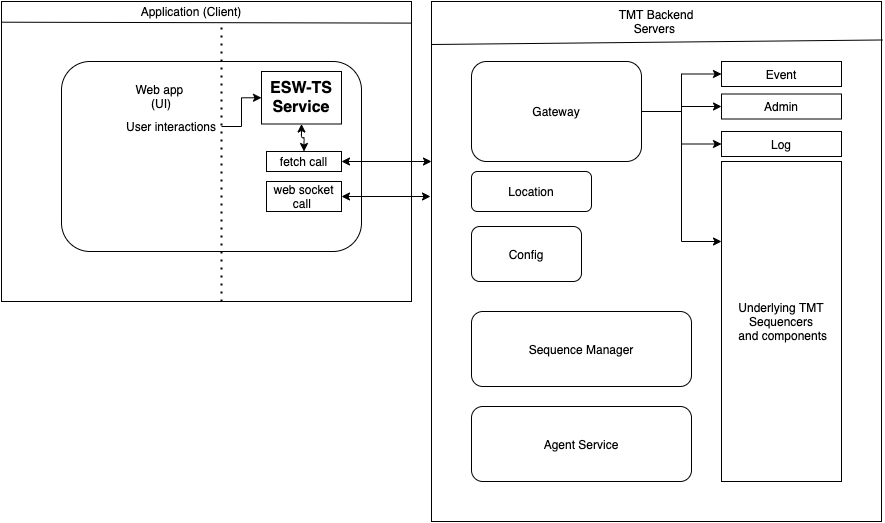

The diagram above was exported from draw.io. Its source (the exported page's mxGraphModel, read from the mxfile embedded in the PNG):
<mxGraphModel dx="1186" dy="741" grid="1" gridSize="10" guides="1" tooltips="1" connect="1" arrows="1" fold="1" page="1" pageScale="1" pageWidth="850" pageHeight="1100" math="0" shadow="0">
  <root>
    <mxCell id="0" />
    <mxCell id="1" parent="0" />
    <mxCell id="_6ezpBe2Ciya4m9LMD9h-1" value="" style="rounded=0;whiteSpace=wrap;html=1;" vertex="1" parent="1">
      <mxGeometry x="100" y="80" width="410" height="300" as="geometry" />
    </mxCell>
    <mxCell id="_6ezpBe2Ciya4m9LMD9h-7" value="" style="endArrow=none;html=1;exitX=0;exitY=0.069;exitDx=0;exitDy=0;exitPerimeter=0;entryX=1;entryY=0.072;entryDx=0;entryDy=0;entryPerimeter=0;" edge="1" parent="1" source="_6ezpBe2Ciya4m9LMD9h-1" target="_6ezpBe2Ciya4m9LMD9h-1">
      <mxGeometry width="50" height="50" relative="1" as="geometry">
        <mxPoint x="400" y="430" as="sourcePoint" />
        <mxPoint x="450" y="380" as="targetPoint" />
      </mxGeometry>
    </mxCell>
    <mxCell id="_6ezpBe2Ciya4m9LMD9h-8" value="" style="rounded=0;whiteSpace=wrap;html=1;" vertex="1" parent="1">
      <mxGeometry x="530" y="80" width="450" height="520" as="geometry" />
    </mxCell>
    <mxCell id="_6ezpBe2Ciya4m9LMD9h-9" value="" style="endArrow=none;html=1;entryX=1.002;entryY=0.074;entryDx=0;entryDy=0;entryPerimeter=0;" edge="1" parent="1" target="_6ezpBe2Ciya4m9LMD9h-8">
      <mxGeometry width="50" height="50" relative="1" as="geometry">
        <mxPoint x="530" y="123" as="sourcePoint" />
        <mxPoint x="870" y="121.74" as="targetPoint" />
      </mxGeometry>
    </mxCell>
    <mxCell id="_6ezpBe2Ciya4m9LMD9h-10" value="Application (Client)" style="text;html=1;strokeColor=none;fillColor=none;align=center;verticalAlign=middle;whiteSpace=wrap;rounded=0;" vertex="1" parent="1">
      <mxGeometry x="230" y="80" width="120" height="20" as="geometry" />
    </mxCell>
    <mxCell id="_6ezpBe2Ciya4m9LMD9h-11" value="TMT Backend Servers&amp;nbsp;" style="text;html=1;strokeColor=none;fillColor=none;align=center;verticalAlign=middle;whiteSpace=wrap;rounded=0;" vertex="1" parent="1">
      <mxGeometry x="710" y="90" width="90" height="20" as="geometry" />
    </mxCell>
    <mxCell id="_6ezpBe2Ciya4m9LMD9h-15" value="" style="rounded=1;whiteSpace=wrap;html=1;" vertex="1" parent="1">
      <mxGeometry x="160" y="140" width="300" height="190" as="geometry" />
    </mxCell>
    <mxCell id="_6ezpBe2Ciya4m9LMD9h-18" value="Web app&amp;nbsp; (UI)" style="text;html=1;strokeColor=none;fillColor=none;align=center;verticalAlign=middle;whiteSpace=wrap;rounded=0;" vertex="1" parent="1">
      <mxGeometry x="230" y="165" width="60" height="20" as="geometry" />
    </mxCell>
    <mxCell id="_6ezpBe2Ciya4m9LMD9h-43" style="edgeStyle=orthogonalEdgeStyle;rounded=0;orthogonalLoop=1;jettySize=auto;html=1;exitX=1;exitY=0.5;exitDx=0;exitDy=0;entryX=0;entryY=0.5;entryDx=0;entryDy=0;" edge="1" parent="1" source="_6ezpBe2Ciya4m9LMD9h-19" target="_6ezpBe2Ciya4m9LMD9h-41">
      <mxGeometry relative="1" as="geometry" />
    </mxCell>
    <mxCell id="_6ezpBe2Ciya4m9LMD9h-19" value="User interactions" style="text;html=1;strokeColor=none;fillColor=none;align=center;verticalAlign=middle;whiteSpace=wrap;rounded=0;" vertex="1" parent="1">
      <mxGeometry x="220" y="195" width="100" height="20" as="geometry" />
    </mxCell>
    <mxCell id="_6ezpBe2Ciya4m9LMD9h-22" value="" style="endArrow=none;dashed=1;html=1;dashPattern=1 3;strokeWidth=2;" edge="1" parent="1">
      <mxGeometry width="50" height="50" relative="1" as="geometry">
        <mxPoint x="320" y="380" as="sourcePoint" />
        <mxPoint x="320" y="100" as="targetPoint" />
        <Array as="points">
          <mxPoint x="320" y="260" />
        </Array>
      </mxGeometry>
    </mxCell>
    <mxCell id="_6ezpBe2Ciya4m9LMD9h-59" style="edgeStyle=orthogonalEdgeStyle;rounded=0;orthogonalLoop=1;jettySize=auto;html=1;exitX=1;exitY=0.75;exitDx=0;exitDy=0;entryX=0;entryY=0.5;entryDx=0;entryDy=0;" edge="1" parent="1" source="_6ezpBe2Ciya4m9LMD9h-31" target="_6ezpBe2Ciya4m9LMD9h-49">
      <mxGeometry relative="1" as="geometry">
        <Array as="points">
          <mxPoint x="740" y="190" />
          <mxPoint x="780" y="190" />
          <mxPoint x="780" y="153" />
        </Array>
      </mxGeometry>
    </mxCell>
    <mxCell id="_6ezpBe2Ciya4m9LMD9h-60" style="edgeStyle=orthogonalEdgeStyle;rounded=0;orthogonalLoop=1;jettySize=auto;html=1;exitX=1;exitY=0.5;exitDx=0;exitDy=0;" edge="1" parent="1" source="_6ezpBe2Ciya4m9LMD9h-31" target="_6ezpBe2Ciya4m9LMD9h-51">
      <mxGeometry relative="1" as="geometry" />
    </mxCell>
    <mxCell id="_6ezpBe2Ciya4m9LMD9h-61" style="edgeStyle=orthogonalEdgeStyle;rounded=0;orthogonalLoop=1;jettySize=auto;html=1;exitX=1;exitY=0.5;exitDx=0;exitDy=0;entryX=0;entryY=0.25;entryDx=0;entryDy=0;" edge="1" parent="1" source="_6ezpBe2Ciya4m9LMD9h-31" target="_6ezpBe2Ciya4m9LMD9h-37">
      <mxGeometry relative="1" as="geometry" />
    </mxCell>
    <mxCell id="_6ezpBe2Ciya4m9LMD9h-62" style="edgeStyle=orthogonalEdgeStyle;rounded=0;orthogonalLoop=1;jettySize=auto;html=1;exitX=1;exitY=0.5;exitDx=0;exitDy=0;entryX=0;entryY=0.5;entryDx=0;entryDy=0;" edge="1" parent="1" source="_6ezpBe2Ciya4m9LMD9h-31" target="_6ezpBe2Ciya4m9LMD9h-50">
      <mxGeometry relative="1" as="geometry" />
    </mxCell>
    <mxCell id="_6ezpBe2Ciya4m9LMD9h-31" value="Gateway&lt;br&gt;" style="rounded=1;whiteSpace=wrap;html=1;" vertex="1" parent="1">
      <mxGeometry x="570" y="140" width="170" height="100" as="geometry" />
    </mxCell>
    <mxCell id="_6ezpBe2Ciya4m9LMD9h-32" value="Location" style="rounded=1;whiteSpace=wrap;html=1;" vertex="1" parent="1">
      <mxGeometry x="570" y="250" width="120" height="40" as="geometry" />
    </mxCell>
    <mxCell id="_6ezpBe2Ciya4m9LMD9h-33" value="Config" style="rounded=1;whiteSpace=wrap;html=1;" vertex="1" parent="1">
      <mxGeometry x="570" y="305" width="110" height="55" as="geometry" />
    </mxCell>
    <mxCell id="_6ezpBe2Ciya4m9LMD9h-34" value="Sequence Manager" style="rounded=1;whiteSpace=wrap;html=1;" vertex="1" parent="1">
      <mxGeometry x="570" y="390" width="220" height="75" as="geometry" />
    </mxCell>
    <mxCell id="_6ezpBe2Ciya4m9LMD9h-36" value="Agent Service" style="rounded=1;whiteSpace=wrap;html=1;" vertex="1" parent="1">
      <mxGeometry x="570" y="485" width="220" height="75" as="geometry" />
    </mxCell>
    <mxCell id="_6ezpBe2Ciya4m9LMD9h-37" value="Underlying TMT Sequencers&lt;br&gt;&amp;nbsp;and components" style="rounded=0;whiteSpace=wrap;html=1;" vertex="1" parent="1">
      <mxGeometry x="820" y="240" width="120" height="320" as="geometry" />
    </mxCell>
    <mxCell id="_6ezpBe2Ciya4m9LMD9h-39" style="endArrow=classic;startArrow=classic;html=1;fontFamily=Helvetica;fontSize=11;fontColor=#000000;align=center;strokeColor=#000000;edgeStyle=orthogonalEdgeStyle;entryX=1;entryY=0.5;entryDx=0;entryDy=0;" edge="1" parent="1" source="_6ezpBe2Ciya4m9LMD9h-8" target="_6ezpBe2Ciya4m9LMD9h-42">
      <mxGeometry relative="1" as="geometry">
        <mxPoint x="510" y="269.5" as="sourcePoint" />
        <mxPoint x="440" y="269.5" as="targetPoint" />
        <Array as="points">
          <mxPoint x="440" y="240" />
        </Array>
      </mxGeometry>
    </mxCell>
    <mxCell id="_6ezpBe2Ciya4m9LMD9h-44" style="endArrow=classic;startArrow=classic;html=1;fontFamily=Helvetica;fontSize=11;fontColor=#000000;align=center;strokeColor=#000000;edgeStyle=orthogonalEdgeStyle;" edge="1" parent="1" source="_6ezpBe2Ciya4m9LMD9h-41" target="_6ezpBe2Ciya4m9LMD9h-42">
      <mxGeometry relative="1" as="geometry" />
    </mxCell>
    <mxCell id="_6ezpBe2Ciya4m9LMD9h-41" value="&lt;b&gt;&lt;font style=&quot;font-size: 16px&quot;&gt;ESW-TS Service&lt;/font&gt;&lt;/b&gt;" style="rounded=0;whiteSpace=wrap;html=1;" vertex="1" parent="1">
      <mxGeometry x="360" y="150" width="80" height="52.5" as="geometry" />
    </mxCell>
    <mxCell id="_6ezpBe2Ciya4m9LMD9h-42" value="fetch call&lt;br&gt;" style="rounded=0;whiteSpace=wrap;html=1;" vertex="1" parent="1">
      <mxGeometry x="365" y="230" width="75" height="20" as="geometry" />
    </mxCell>
    <mxCell id="_6ezpBe2Ciya4m9LMD9h-49" value="Event" style="rounded=0;whiteSpace=wrap;html=1;" vertex="1" parent="1">
      <mxGeometry x="820" y="140" width="120" height="25" as="geometry" />
    </mxCell>
    <mxCell id="_6ezpBe2Ciya4m9LMD9h-50" value="Admin" style="rounded=0;whiteSpace=wrap;html=1;" vertex="1" parent="1">
      <mxGeometry x="820" y="172.5" width="120" height="25" as="geometry" />
    </mxCell>
    <mxCell id="_6ezpBe2Ciya4m9LMD9h-51" value="Log" style="rounded=0;whiteSpace=wrap;html=1;" vertex="1" parent="1">
      <mxGeometry x="820" y="210" width="120" height="25" as="geometry" />
    </mxCell>
    <mxCell id="_6ezpBe2Ciya4m9LMD9h-72" style="endArrow=classic;startArrow=classic;html=1;fontFamily=Helvetica;fontSize=11;fontColor=#000000;align=center;strokeColor=#000000;edgeStyle=orthogonalEdgeStyle;" edge="1" parent="1" source="_6ezpBe2Ciya4m9LMD9h-69">
      <mxGeometry relative="1" as="geometry">
        <mxPoint x="529" y="275" as="targetPoint" />
      </mxGeometry>
    </mxCell>
    <mxCell id="_6ezpBe2Ciya4m9LMD9h-69" value="web socket call&amp;nbsp;&lt;br&gt;" style="rounded=0;whiteSpace=wrap;html=1;" vertex="1" parent="1">
      <mxGeometry x="365" y="260" width="75" height="30" as="geometry" />
    </mxCell>
  </root>
</mxGraphModel>